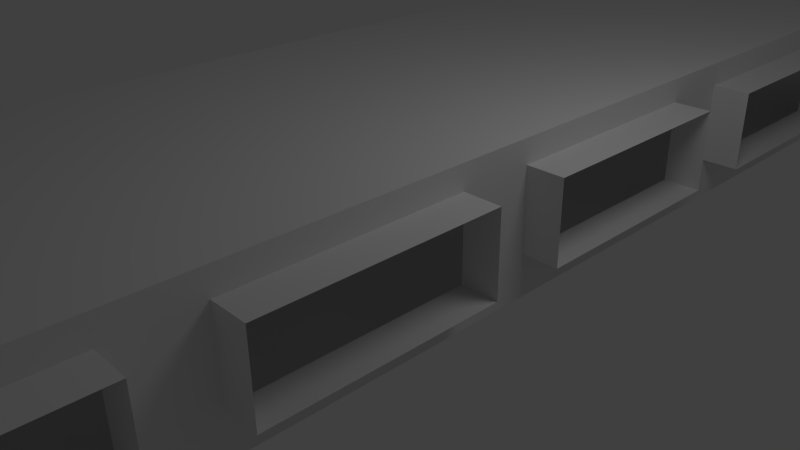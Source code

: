 # Source: battlefield.blend  (saved by Blender 2.64.0; exported with 4.5.12 LTS)
import bpy
from mathutils import Matrix  # noqa: F401  (used for matrix-valued properties, if any)

bpy.ops.wm.read_factory_settings(use_empty=True)
scene = bpy.context.scene
scene.name = 'Scene'

# ---- collections
col_collection_1 = bpy.data.collections.new('Collection 1'); scene.collection.children.link(col_collection_1)

# ---- world
world_world = bpy.data.worlds.new('World'); scene.world = world_world
world_world.color = (0.05088, 0.05088, 0.05088)
world_world.use_sun_shadow = False
world_world.sun_shadow_jitter_overblur = 0.0
world_world.cycles.sampling_method = 'MANUAL'
world_world.cycles.sample_map_resolution = 256

# ---- cameras
cam_camera = bpy.data.cameras.new('Camera')
cam_camera.clip_end = 100.0
cam_camera.lens = 35.0
cam_camera.sensor_width = 32.0
cam_camera.sensor_height = 18.0
cam_camera.ortho_scale = 7.314
cam_camera.dof.focus_distance = 0.0
cam_camera.dof.aperture_fstop = 128.0

# ---- lights
light_lamp = bpy.data.lights.new('Lamp', 'POINT')
light_lamp.transmission_factor = 0.0
light_lamp.cutoff_distance = 30.0
light_lamp.energy = 100.0
light_lamp.shadow_buffer_clip_start = 1.001
light_lamp.shadow_soft_size = 1.0
light_lamp.shadow_maximum_resolution = 0.006
light_lamp.use_absolute_resolution = True
light_lamp.cycles.use_multiple_importance_sampling = False

# ---- meshes
me_plane_002 = bpy.data.meshes.new('Plane.002')
me_plane_002.from_pydata([(0.6367, -0.9544, 0.0), (-7.824, -0.9544, 0.0), (0.6367, -0.2964, 0.0), (-7.824, -0.2964, 0.0), (0.6367, -0.9544, 1.56), (-7.824, -0.9544, 1.56), (0.6367, -0.2964, 1.56), (-7.824, -0.2964, 1.56)], [], [(2, 0, 1, 3), (6, 7, 5, 4), (0, 2, 6, 4), (4, 5, 1, 0), (2, 3, 7, 6), (3, 1, 5, 7)])
me_plane_002.use_remesh_preserve_volume = False
me_plane_002.use_remesh_preserve_attributes = False
me_plane_002.use_mirror_vertex_groups = False
me_plane_002.update()
me_plane_001 = bpy.data.meshes.new('Plane.001')
me_plane_001.from_pydata([(1.0, -8.0, 0.0), (-1.0, -8.0, 0.0), (1.0, 8.0, 0.0), (-1.0, 8.0, 0.0), (0.0, -8.0, 0.0), (0.0, 8.0, 0.0), (-1.0, 0.0, 0.0), (1.0, 0.0, 0.0), (0.0, 0.0, 0.0), (1.0, 1.0, 0.0), (1.0, 2.0, 0.0), (1.0, 3.0, 0.0), (1.0, 4.0, 0.0), (1.0, 5.0, 0.0), (1.0, 6.0, 0.0), (1.0, 7.0, 0.0), (-1.0, 1.0, 0.0), (-1.0, 2.0, 0.0), (-1.0, 3.0, 0.0), (-1.0, 4.0, 0.0), (-1.0, 5.0, 0.0), (-1.0, 6.0, 0.0), (-1.0, 7.0, 0.0), (0.0, 1.0, 0.0), (0.0, 2.0, 0.0), (0.0, 3.0, 0.0), (0.0, 4.0, 0.0), (0.0, 5.0, 0.0), (0.0, 6.0, 0.0), (0.0, 7.0, 0.0), (-1.0, -1.0, 0.0), (-1.0, -2.0, 0.0), (-1.0, -3.0, 0.0), (-1.0, -4.0, 0.0), (-1.0, -5.0, 0.0), (-1.0, -6.0, 0.0), (-1.0, -7.0, 0.0), (1.0, -1.0, 0.0), (1.0, -2.0, 0.0), (1.0, -3.0, 0.0), (1.0, -4.0, 0.0), (1.0, -5.0, 0.0), (1.0, -6.0, 0.0), (1.0, -7.0, 0.0), (0.0, -1.0, 0.0), (0.0, -2.0, 0.0), (0.0, -3.0, 0.0), (0.0, -4.0, 0.0), (0.0, -5.0, 0.0), (0.0, -6.0, 0.0), (0.0, -7.0, 0.0)], [], [(50, 36, 1, 4), (43, 50, 4, 0), (9, 23, 8, 7), (23, 16, 6, 8), (2, 5, 29, 15), (15, 29, 28, 14), (14, 28, 27, 13), (13, 27, 26, 12), (12, 26, 25, 11), (11, 25, 24, 10), (10, 24, 23, 9), (5, 3, 22, 29), (29, 22, 21, 28), (28, 21, 20, 27), (27, 20, 19, 26), (26, 19, 18, 25), (25, 18, 17, 24), (24, 17, 16, 23), (8, 6, 30, 44), (44, 30, 31, 45), (45, 31, 32, 46), (46, 32, 33, 47), (47, 33, 34, 48), (48, 34, 35, 49), (49, 35, 36, 50), (7, 8, 44, 37), (37, 44, 45, 38), (38, 45, 46, 39), (39, 46, 47, 40), (40, 47, 48, 41), (41, 48, 49, 42), (42, 49, 50, 43)])
me_plane_001.use_remesh_preserve_volume = False
me_plane_001.use_remesh_preserve_attributes = False
me_plane_001.use_mirror_vertex_groups = False
me_plane_001.update()
me_plane = bpy.data.meshes.new('Plane')
me_plane.from_pydata([(1.0, -13.0, 0.0), (-1.0, -13.0, 0.0), (1.0, 13.0, 0.0), (-1.0, 13.0, 0.0), (-1.0, 0.0, 0.0), (1.0, 0.0, 0.0), (2.0, -13.0, 0.0), (2.0, 13.0, 0.0), (2.0, 0.0, 0.0), (2.0, -13.0, 2.0), (2.0, 13.0, 2.0), (2.0, 0.0, 2.0), (-3.0, -13.0, 2.0), (-3.0, 13.0, 2.0), (-3.0, 0.0, 2.0), (-3.0, -13.0, 0.0), (-3.0, 13.0, 0.0), (-3.0, 0.0, 0.0), (1.0, 8.45, 0.0), (-1.0, 8.45, 0.0), (2.0, 8.45, 0.0), (2.0, 8.45, 2.0), (-3.0, 8.45, 2.0), (-3.0, 8.45, 0.0), (2.0, 12.32, 2.0), (2.0, 12.32, 0.0), (-1.0, 12.32, 0.0), (1.0, 12.32, 0.0), (-3.0, 12.32, 0.0), (-3.0, 12.32, 2.0), (11.0, 8.45, 0.0), (11.0, 8.45, 2.0), (11.0, 12.32, 2.0), (11.0, 12.32, 0.0), (2.0, 8.45, 0.5901), (2.0, -13.0, 0.5901), (2.0, 0.0, 0.5901), (2.0, 13.0, 0.5901), (11.0, 8.45, 1.68), (2.0, 12.32, 1.68), (11.0, 12.32, 1.68), (11.0, 12.32, 0.5901), (11.0, 8.45, 0.5901), (2.0, 12.32, 0.5901), (2.0, 13.0, 1.68), (2.0, 8.45, 1.68), (2.0, -13.0, 1.68), (2.0, 0.0, 1.68), (2.0, 8.0, 2.0), (1.0, 8.0, 0.0), (-1.0, 8.0, 0.0), (2.0, 8.0, 0.0), (-3.0, 8.0, 2.0), (-3.0, 8.0, 0.0), (2.0, 8.0, 1.68), (2.0, 8.0, 0.5901), (-1.0, -8.0, 0.0), (1.0, -8.0, 0.0), (2.0, -8.0, 0.0), (2.0, -8.0, 2.0), (-3.0, -8.0, 2.0), (-3.0, -8.0, 0.0), (2.0, -8.0, 0.5901), (2.0, -8.0, 1.68), (2.0, 4.0, 0.0), (-1.0, 4.0, 0.0), (1.0, 4.0, 0.0), (2.0, 4.0, 2.0), (2.0, 4.0, 0.5901), (2.0, 4.0, 1.68), (-3.0, 4.0, 0.0), (-3.0, 4.0, 2.0), (2.0, -4.0, 0.0), (2.0, -4.0, 2.0), (-3.0, -4.0, 2.0), (-3.0, -4.0, 0.0), (1.0, -4.0, 0.0), (-1.0, -4.0, 0.0), (2.0, -4.0, 1.68), (2.0, -4.0, 0.5901), (2.0, 7.0, 0.0), (1.0, 7.0, 0.0), (2.0, 7.0, 2.0), (-1.0, 7.0, 0.0), (2.0, 7.0, 0.5901), (-3.0, 7.0, 0.0), (-3.0, 7.0, 2.0), (2.0, 7.0, 1.68), (2.0, 3.0, 2.0), (1.0, 3.0, 0.0), (-1.0, 3.0, 0.0), (2.0, 3.0, 0.0), (-3.0, 3.0, 2.0), (-3.0, 3.0, 0.0), (2.0, 3.0, 1.68), (2.0, 3.0, 0.5901), (2.0, 1.0, 0.5901), (2.0, 1.0, 1.68), (-3.0, 1.0, 0.0), (-3.0, 1.0, 2.0), (-1.0, -7.0, 0.0), (2.0, -7.0, 0.5901), (2.0, -7.0, 1.68), (1.0, -7.0, 0.0), (-3.0, -3.0, 2.0), (2.0, -3.0, 0.0), (2.0, -3.0, 2.0), (-3.0, -3.0, 0.0), (2.0, -1.0, 0.5901), (2.0, -1.0, 1.68), (-1.0, -1.0, 0.0), (1.0, -1.0, 0.0), (2.0, 1.0, 0.0), (-1.0, 1.0, 0.0), (1.0, 1.0, 0.0), (2.0, 1.0, 2.0), (-1.0, 5.0, 0.0), (2.0, 5.0, 2.0), (1.0, 5.0, 0.0), (2.0, 5.0, 0.0), (2.0, -5.0, 0.0), (2.0, -5.0, 2.0), (-3.0, -5.0, 2.0), (-3.0, -5.0, 0.0), (2.0, 5.0, 1.68), (-3.0, 5.0, 2.0), (-3.0, 5.0, 0.0), (2.0, 5.0, 0.5901), (-3.0, -7.0, 0.0), (-3.0, -7.0, 2.0), (2.0, -7.0, 2.0), (2.0, -7.0, 0.0), (2.0, 3.5, 1.68), (-3.0, 3.5, 2.0), (-3.0, 3.5, 0.0), (2.0, 3.5, 0.0), (1.0, -3.0, 0.0), (2.0, -3.0, 0.5901), (2.0, -3.0, 1.68), (-1.0, -3.0, 0.0), (-1.0, -3.5, 0.0), (2.0, -3.5, 1.68), (2.0, -3.5, 0.5901), (1.0, -3.5, 0.0), (-3.0, 0.5, 2.0), (-3.0, 0.5, 0.0), (2.0, 0.5, 1.68), (2.0, 0.5, 0.5901), (-3.0, -1.0, 0.0), (-3.0, -1.0, 2.0), (2.0, -1.0, 2.0), (2.0, -1.0, 0.0), (2.0, -0.5, 0.0), (2.0, -0.5, 2.0), (-3.0, -0.5, 2.0), (-3.0, -0.5, 0.0), (2.0, 3.5, 0.5901), (-1.0, 3.5, 0.0), (1.0, 3.5, 0.0), (2.0, 3.5, 2.0), (1.0, -5.0, 0.0), (2.0, -5.0, 1.68), (2.0, -5.0, 0.5901), (-1.0, -5.0, 0.0), (2.0, 4.5, 1.68), (-3.0, 4.5, 2.0), (-3.0, 4.5, 0.0), (2.0, 4.5, 0.5901), (2.0, 4.5, 0.0), (1.0, 4.5, 0.0), (2.0, 4.5, 2.0), (-1.0, 4.5, 0.0), (2.0, 0.5, 0.0), (-1.0, 0.5, 0.0), (1.0, 0.5, 0.0), (2.0, 0.5, 2.0), (-3.0, -4.5, 0.0), (2.0, -4.5, 0.5901), (2.0, -4.5, 1.68), (1.0, -4.5, 0.0), (1.0, -0.5, 0.0), (-1.0, -0.5, 0.0), (2.0, -0.5, 1.68), (2.0, -0.5, 0.5901), (-1.0, -4.5, 0.0), (-3.0, -4.5, 2.0), (2.0, -4.5, 2.0), (2.0, -4.5, 0.0), (-3.0, -3.5, 2.0), (2.0, -3.5, 0.0), (2.0, -3.5, 2.0), (-3.0, -3.5, 0.0), (2.0, 7.5, 0.0), (1.0, 7.5, 0.0), (2.0, 7.5, 2.0), (-1.0, 7.5, 0.0), (2.0, 7.5, 0.5901), (-3.0, 7.5, 0.0), (-3.0, 7.5, 2.0), (2.0, 7.5, 1.68), (-1.0, -7.5, 0.0), (2.0, -7.5, 0.5901), (2.0, -7.5, 1.68), (1.0, -7.5, 0.0), (-3.0, -7.5, 0.0), (-3.0, -7.5, 2.0), (2.0, -7.5, 2.0), (2.0, -7.5, 0.0), (2.5, 7.0, 0.5901), (2.5, 7.0, 1.68), (2.5, 3.0, 1.68), (2.5, 3.0, 0.5901), (2.5, 1.0, 0.5901), (2.5, 1.0, 1.68), (2.5, -7.0, 0.5901), (2.5, -7.0, 1.68), (2.5, -1.0, 0.5901), (2.5, -1.0, 1.68), (2.5, 5.0, 1.68), (2.5, 5.0, 0.5901), (2.5, 3.5, 1.68), (2.5, -3.0, 0.5901), (2.5, -3.0, 1.68), (2.5, -3.5, 1.68), (2.5, -3.5, 0.5901), (2.5, 0.5, 1.68), (2.5, 0.5, 0.5901), (2.5, 3.5, 0.5901), (2.5, -5.0, 1.68), (2.5, -5.0, 0.5901), (2.5, 4.5, 1.68), (2.5, 4.5, 0.5901), (2.5, -4.5, 0.5901), (2.5, -4.5, 1.68), (2.5, -0.5, 1.68), (2.5, -0.5, 0.5901), (2.5, 7.5, 0.5901), (2.5, 7.5, 1.68), (2.5, -7.5, 0.5901), (2.5, -7.5, 1.68), (6.5, 12.32, 0.0), (6.5, 12.32, 2.0), (6.5, 8.45, 0.0), (6.5, 8.45, 2.0), (6.5, 12.32, 0.5901), (6.5, 12.32, 1.68), (6.5, 8.45, 1.68), (6.5, 8.45, 0.5901), (7.0, 12.32, 1.68), (7.0, 12.32, 0.5901), (7.0, 8.45, 2.0), (7.0, 12.32, 0.0), (7.0, 8.45, 0.5901), (7.0, 8.45, 1.68), (7.0, 8.45, 0.0), (7.0, 12.32, 2.0), (10.5, 12.32, 0.0), (10.5, 8.45, 2.0), (10.5, 12.32, 0.5901), (10.5, 12.32, 1.68), (10.5, 12.32, 2.0), (10.5, 8.45, 0.0), (10.5, 8.45, 1.68), (10.5, 8.45, 0.5901), (-3.0, 11.16, 2.0), (-3.0, 11.16, 0.0), (2.0, 11.16, 0.0), (1.0, 11.16, 0.0), (10.5, 11.16, 2.0), (10.5, 11.16, 0.0), (10.5, 15.32, -2.0), (7.0, 15.32, -2.0), (7.0, 15.32, 0.5901), (7.0, 15.32, 1.68), (7.0, 11.16, 0.0), (7.0, 11.16, 2.0), (6.5, 11.16, 2.0), (6.5, 11.16, 0.0), (-1.0, 11.16, 0.0), (2.0, 11.16, 2.0), (10.5, 15.32, 1.68), (10.5, 15.32, 0.5901), (11.0, 11.16, 0.5901), (11.0, 11.16, 1.68), (11.0, 11.16, 0.0), (11.0, 11.16, 2.0), (11.5, 11.16, 0.5901), (11.5, 11.16, 1.68), (11.5, 9.761, 0.5901), (11.5, 9.761, 1.68), (10.5, 9.761, 0.0), (7.0, 9.761, 2.0), (7.0, 9.761, 0.0), (10.5, 9.761, 2.0), (2.0, 9.761, 0.0), (1.0, 9.761, 0.0), (-1.0, 9.761, 0.0), (2.0, 9.761, 2.0), (11.0, 9.761, 0.0), (11.0, 9.761, 2.0), (-3.0, 9.761, 2.0), (-3.0, 9.761, 0.0), (6.5, 9.761, 0.0), (6.5, 9.761, 2.0), (11.0, 9.761, 0.5901), (11.0, 9.761, 1.68)], [], [(57, 56, 1, 0), (144, 175, 11, 14), (57, 0, 6, 58), (25, 7, 2, 27), (43, 37, 7, 25), (63, 46, 9, 59), (29, 13, 10, 24), (59, 9, 12, 60), (26, 3, 16, 28), (61, 15, 1, 56), (295, 296, 19, 18), (266, 25, 27, 267), (258, 256, 33, 41), (2, 3, 26, 27), (278, 26, 28, 265), (264, 29, 24, 279), (282, 41, 33, 284), (247, 242, 20, 34), (290, 261, 30, 298), (303, 243, 21, 297), (39, 44, 37, 43), (283, 40, 41, 282), (260, 259, 40, 32), (259, 258, 41, 40), (246, 247, 34, 45), (58, 6, 35, 62), (24, 10, 44, 39), (285, 32, 40, 283), (243, 246, 45, 21), (62, 35, 46, 63), (173, 4, 5, 174), (172, 174, 5, 8), (173, 145, 17, 4), (146, 147, 36, 47), (147, 172, 8, 36), (48, 21, 45, 54), (22, 21, 48, 52), (19, 50, 49, 18), (20, 18, 49, 51), (19, 23, 53, 50), (45, 34, 55, 54), (34, 20, 51, 55), (194, 48, 54, 199), (203, 200, 56, 57), (203, 57, 58, 207), (202, 63, 59, 206), (206, 59, 60, 205), (204, 61, 56, 200), (207, 58, 62, 201), (201, 62, 63, 202), (159, 67, 69, 132), (165, 170, 67, 71), (191, 75, 77, 140), (168, 169, 66, 64), (164, 167, 68, 69), (189, 72, 79, 142), (171, 166, 70, 65), (167, 168, 64, 68), (143, 76, 72, 189), (142, 79, 78, 141), (171, 65, 66, 169), (190, 73, 74, 188), (143, 140, 77, 76), (141, 78, 73, 190), (117, 82, 87, 124), (198, 194, 82, 86), (192, 193, 81, 80), (196, 84, 208, 236), (195, 197, 85, 83), (196, 192, 80, 84), (195, 83, 81, 193), (183, 108, 216, 235), (92, 88, 115, 99), (177, 162, 229, 232), (170, 117, 124, 164), (121, 130, 129, 122), (95, 91, 112, 96), (237, 209, 87, 199), (84, 80, 119, 127), (86, 82, 117, 125), (83, 116, 118, 81), (80, 81, 118, 119), (83, 85, 126, 116), (115, 88, 94, 97), (182, 109, 150, 153), (124, 87, 209, 218), (133, 159, 88, 92), (156, 135, 91, 95), (157, 90, 89, 158), (135, 158, 89, 91), (175, 115, 97, 146), (157, 134, 93, 90), (90, 93, 98, 113), (90, 113, 114, 89), (111, 110, 139, 136), (109, 138, 106, 150), (202, 102, 215, 239), (91, 89, 114, 112), (155, 148, 110, 181), (160, 103, 131, 120), (180, 181, 110, 111), (235, 234, 182, 183), (150, 106, 104, 149), (180, 111, 151, 152), (152, 151, 108, 183), (153, 150, 149, 154), (111, 136, 105, 151), (186, 121, 122, 185), (148, 107, 139, 110), (151, 105, 137, 108), (113, 98, 145, 173), (179, 160, 120, 187), (65, 70, 134, 157), (123, 128, 100, 163), (67, 170, 164, 69), (179, 184, 163, 160), (187, 120, 162, 177), (178, 161, 121, 186), (136, 139, 140, 143), (176, 123, 163, 184), (116, 171, 169, 118), (160, 163, 100, 103), (161, 102, 130, 121), (224, 221, 137, 142), (69, 68, 156, 132), (120, 131, 101, 162), (119, 118, 169, 168), (11, 175, 146, 47), (116, 126, 166, 171), (125, 117, 170, 165), (147, 146, 225, 226), (113, 173, 174, 114), (127, 119, 168, 167), (96, 112, 172, 147), (65, 157, 158, 66), (88, 159, 132, 94), (11, 153, 154, 14), (71, 67, 159, 133), (68, 64, 135, 156), (138, 141, 190, 106), (64, 66, 158, 135), (78, 178, 186, 73), (99, 115, 175, 144), (8, 152, 183, 36), (112, 114, 174, 172), (36, 183, 182, 47), (201, 202, 239, 238), (75, 176, 184, 77), (5, 4, 181, 180), (76, 179, 187, 72), (47, 182, 153, 11), (5, 180, 152, 8), (17, 155, 181, 4), (106, 190, 188, 104), (136, 143, 189, 105), (107, 191, 140, 139), (138, 109, 217, 222), (105, 189, 142, 137), (73, 186, 185, 74), (72, 187, 177, 79), (79, 177, 178, 78), (76, 77, 184, 179), (82, 194, 199, 87), (52, 48, 194, 198), (51, 49, 193, 192), (54, 55, 196, 199), (50, 53, 197, 195), (55, 51, 192, 196), (50, 195, 193, 49), (103, 203, 207, 131), (233, 228, 161, 178), (128, 204, 200, 100), (103, 100, 200, 203), (130, 206, 205, 129), (102, 202, 206, 130), (131, 207, 201, 101), (212, 211, 95, 96), (142, 141, 223, 224), (227, 220, 132, 156), (141, 138, 222, 223), (238, 214, 101, 201), (146, 97, 213, 225), (102, 161, 228, 215), (220, 210, 94, 132), (219, 208, 84, 127), (97, 94, 210, 213), (226, 212, 96, 147), (164, 124, 218, 230), (221, 216, 108, 137), (156, 95, 211, 227), (214, 229, 162, 101), (231, 219, 127, 167), (232, 233, 178, 177), (167, 164, 230, 231), (236, 237, 199, 196), (234, 217, 109, 182), (43, 25, 240, 244), (252, 254, 242, 247), (294, 20, 242, 302), (291, 250, 243, 303), (24, 39, 245, 241), (39, 43, 244, 245), (253, 252, 247, 246), (250, 253, 246, 243), (244, 240, 251, 249), (245, 244, 249, 248), (263, 261, 254, 252), (257, 262, 253, 250), (241, 245, 248, 255), (262, 263, 252, 253), (293, 257, 250, 291), (302, 242, 254, 292), (258, 259, 280, 281), (292, 254, 261, 290), (255, 248, 259, 260), (271, 272, 249, 251), (42, 30, 261, 263), (31, 38, 262, 257), (38, 42, 263, 262), (299, 31, 257, 293), (256, 258, 281, 270), (300, 264, 279, 297), (304, 282, 284, 298), (272, 273, 248, 249), (299, 285, 283, 305), (305, 283, 287, 289), (256, 269, 284, 33), (272, 271, 270, 281), (270, 271, 251, 256), (27, 26, 278, 267), (25, 266, 277, 240), (294, 266, 267, 295), (273, 272, 281, 280), (241, 276, 279, 24), (259, 248, 273, 280), (296, 278, 265, 301), (255, 275, 276, 241), (260, 268, 275, 255), (240, 277, 274, 251), (251, 274, 269, 256), (32, 285, 268, 260), (19, 296, 301, 23), (31, 299, 305, 38), (268, 293, 291, 275), (283, 282, 286, 287), (274, 292, 290, 269), (275, 291, 303, 276), (289, 288, 304, 305), (22, 300, 297, 21), (266, 294, 302, 277), (277, 302, 292, 274), (20, 294, 295, 18), (267, 278, 296, 295), (269, 290, 298, 284), (42, 304, 298, 30), (38, 305, 304, 42), (276, 303, 297, 279), (285, 299, 293, 268), (288, 286, 282, 304)])
me_plane.use_remesh_preserve_volume = False
me_plane.use_remesh_preserve_attributes = False
me_plane.use_mirror_vertex_groups = False
me_plane.update()

# ---- objects
ob_plane_002 = bpy.data.objects.new('Plane.002', me_plane_002)
ob_plane_001 = bpy.data.objects.new('Plane.001', me_plane_001)
ob_plane = bpy.data.objects.new('Plane', me_plane)
ob_lamp = bpy.data.objects.new('Lamp', light_lamp)
ob_camera = bpy.data.objects.new('Camera', cam_camera)

# ---- transforms, parenting, visibility, modifiers, constraints
ob_plane_002.location = (10.0, 9.45, 0.0)
ob_plane_002.lineart.crease_threshold = 0.0
ob_plane_001.location = (-4.0, 0.0, 0.0)
ob_plane_001.lineart.crease_threshold = 0.0
ob_plane.location = (0.0, 0.0, 0.0)
ob_plane.lineart.crease_threshold = 0.0
ob_lamp.location = (4.076, 1.005, 5.904)
ob_lamp.rotation_euler = (0.6503, 0.05522, 1.866)
ob_lamp.lock_rotations_4d = False
ob_lamp.empty_display_type = 'ARROWS'
ob_lamp.color = (0.0, 0.0, 0.0, 0.0)
ob_lamp.lineart.crease_threshold = 0.0
ob_camera.location = (7.481, -6.508, 5.344)
ob_camera.rotation_euler = (1.109, 0.01082, 0.8149)
ob_camera.lock_rotations_4d = False
ob_camera.empty_display_type = 'ARROWS'
ob_camera.color = (0.0, 0.0, 0.0, 0.0)
ob_camera.display_type = 'WIRE'
ob_camera.lineart.crease_threshold = 0.0

# ---- collection membership
col_collection_1.objects.link(ob_plane_002)
col_collection_1.objects.link(ob_plane_001)
col_collection_1.objects.link(ob_plane)
col_collection_1.objects.link(ob_lamp)
col_collection_1.objects.link(ob_camera)

# ---- scene / render settings (as saved in the file)
scene.camera = ob_camera
scene.frame_start = 1; scene.frame_end = 250; scene.frame_set(1)
scene.render.engine = 'BLENDER_EEVEE_NEXT'
scene.render.image_settings.color_mode = 'RGB'
scene.render.image_settings.compression = 90
scene.render.resolution_percentage = 50
scene.render.dither_intensity = 0.0
scene.render.bake_margin = 2
scene.render.bake_bias = 0.0
scene.cycles.use_denoising = False
scene.cycles.samples = 10
scene.cycles.sampling_pattern = 'TABULATED_SOBOL'
scene.cycles.light_sampling_threshold = 0.0
scene.cycles.use_adaptive_sampling = False
scene.cycles.use_light_tree = False
scene.cycles.blur_glossy = 0.0
scene.cycles.volume_bounces = 1
scene.cycles.pixel_filter_type = 'GAUSSIAN'
scene.cycles.sample_clamp_indirect = 0.0
scene.view_settings.view_transform = 'Standard'
bpy.context.view_layer.update()
